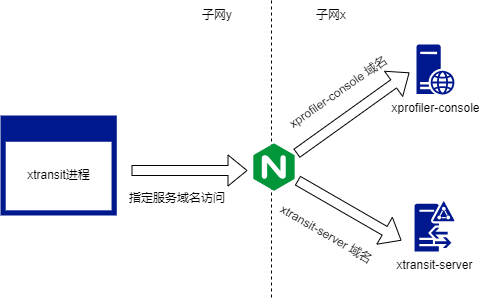

The diagram above was exported from draw.io. Its source (the exported page's mxGraphModel, read from the mxfile embedded in the PNG):
<mxGraphModel dx="794" dy="529" grid="1" gridSize="10" guides="1" tooltips="1" connect="1" arrows="1" fold="1" page="1" pageScale="1" pageWidth="827" pageHeight="1169" math="0" shadow="0">
  <root>
    <mxCell id="0" />
    <mxCell id="1" parent="0" />
    <mxCell id="NbufiHIqA1JcniepRDjw-13" value="" style="endArrow=none;html=1;rounded=0;dashed=1;" edge="1" parent="1">
      <mxGeometry width="50" height="50" relative="1" as="geometry">
        <mxPoint x="290" y="120" as="sourcePoint" />
        <mxPoint x="290" y="420" as="targetPoint" />
      </mxGeometry>
    </mxCell>
    <mxCell id="11CyPtDBQboIGetssjn6-14" value="xtransit-server" style="sketch=0;aspect=fixed;pointerEvents=1;shadow=0;dashed=0;html=1;strokeColor=none;labelPosition=center;verticalLabelPosition=bottom;verticalAlign=top;align=center;fillColor=#00188D;shape=mxgraph.mscae.enterprise.d" parent="1" vertex="1">
      <mxGeometry x="433" y="321" width="40" height="50" as="geometry" />
    </mxCell>
    <mxCell id="uuFkPYd9YlQ-9M58DcKy-1" value="xprofiler-console" style="sketch=0;aspect=fixed;pointerEvents=1;shadow=0;dashed=0;html=1;strokeColor=none;labelPosition=center;verticalLabelPosition=bottom;verticalAlign=top;align=center;fillColor=#00188D;shape=mxgraph.mscae.enterprise.web_server" parent="1" vertex="1">
      <mxGeometry x="435" y="164" width="38" height="50" as="geometry" />
    </mxCell>
    <mxCell id="NbufiHIqA1JcniepRDjw-2" value="" style="shape=image;verticalLabelPosition=bottom;verticalAlign=top;imageAspect=0;aspect=fixed;image=data:image/svg+xml,(base64 omitted: 1124 chars)" vertex="1" parent="1">
      <mxGeometry x="266" y="260" width="54" height="54" as="geometry" />
    </mxCell>
    <mxCell id="NbufiHIqA1JcniepRDjw-3" value="" style="shape=flexArrow;endArrow=classic;html=1;rounded=0;" edge="1" parent="1">
      <mxGeometry width="50" height="50" relative="1" as="geometry">
        <mxPoint x="150" y="290" as="sourcePoint" />
        <mxPoint x="266" y="290" as="targetPoint" />
      </mxGeometry>
    </mxCell>
    <mxCell id="NbufiHIqA1JcniepRDjw-4" value="" style="shape=flexArrow;endArrow=classic;html=1;rounded=0;entryX=0;entryY=0.5;entryDx=0;entryDy=0;entryPerimeter=0;" edge="1" parent="1">
      <mxGeometry width="50" height="50" relative="1" as="geometry">
        <mxPoint x="315" y="273" as="sourcePoint" />
        <mxPoint x="428" y="192" as="targetPoint" />
      </mxGeometry>
    </mxCell>
    <mxCell id="NbufiHIqA1JcniepRDjw-5" value="" style="shape=flexArrow;endArrow=classic;html=1;rounded=0;" edge="1" parent="1">
      <mxGeometry width="50" height="50" relative="1" as="geometry">
        <mxPoint x="316" y="300" as="sourcePoint" />
        <mxPoint x="420" y="360" as="targetPoint" />
      </mxGeometry>
    </mxCell>
    <mxCell id="NbufiHIqA1JcniepRDjw-8" value="xprofiler-console 域名" style="text;html=1;strokeColor=none;fillColor=none;align=center;verticalAlign=middle;whiteSpace=wrap;rounded=0;rotation=-35;" vertex="1" parent="1">
      <mxGeometry x="298" y="197" width="118" height="30" as="geometry" />
    </mxCell>
    <mxCell id="NbufiHIqA1JcniepRDjw-9" value="xtransit-server 域名" style="text;html=1;strokeColor=none;fillColor=none;align=center;verticalAlign=middle;whiteSpace=wrap;rounded=0;rotation=30;" vertex="1" parent="1">
      <mxGeometry x="280" y="339" width="130" height="30" as="geometry" />
    </mxCell>
    <mxCell id="NbufiHIqA1JcniepRDjw-11" value="" style="group" vertex="1" connectable="0" parent="1">
      <mxGeometry x="19" y="235" width="116.28" height="100" as="geometry" />
    </mxCell>
    <mxCell id="11CyPtDBQboIGetssjn6-9" value="" style="sketch=0;aspect=fixed;pointerEvents=1;shadow=0;dashed=0;html=1;strokeColor=none;labelPosition=center;verticalLabelPosition=bottom;verticalAlign=top;align=center;fillColor=#00188D;shape=mxgraph.mscae.enterprise.application_blank" parent="NbufiHIqA1JcniepRDjw-11" vertex="1">
      <mxGeometry width="116.28" height="100" as="geometry" />
    </mxCell>
    <mxCell id="11CyPtDBQboIGetssjn6-12" value="xtransit进程" style="text;html=1;strokeColor=none;fillColor=none;align=center;verticalAlign=middle;whiteSpace=wrap;rounded=0;" parent="NbufiHIqA1JcniepRDjw-11" vertex="1">
      <mxGeometry x="21.639999999999986" y="45" width="73" height="30" as="geometry" />
    </mxCell>
    <mxCell id="NbufiHIqA1JcniepRDjw-12" value="指定服务域名访问" style="text;html=1;strokeColor=none;fillColor=none;align=center;verticalAlign=middle;whiteSpace=wrap;rounded=0;" vertex="1" parent="1">
      <mxGeometry x="146" y="303" width="100" height="30" as="geometry" />
    </mxCell>
    <mxCell id="NbufiHIqA1JcniepRDjw-14" value="子网x" style="text;html=1;strokeColor=none;fillColor=none;align=center;verticalAlign=middle;whiteSpace=wrap;rounded=0;" vertex="1" parent="1">
      <mxGeometry x="320" y="120" width="60" height="30" as="geometry" />
    </mxCell>
    <mxCell id="NbufiHIqA1JcniepRDjw-15" value="子网y" style="text;html=1;strokeColor=none;fillColor=none;align=center;verticalAlign=middle;whiteSpace=wrap;rounded=0;" vertex="1" parent="1">
      <mxGeometry x="206" y="120" width="60" height="30" as="geometry" />
    </mxCell>
  </root>
</mxGraphModel>